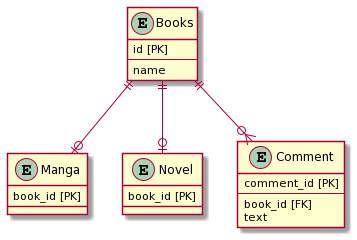

The diagram above was rendered by PlantUML. Its source (embedded in the PNG):
@startuml
entity "Books" as books {
    id [PK]
    --
    name
}

entity "Manga" as manga {
    book_id [PK]
}

entity "Novel" as novel {
    book_id [PK]
}

entity "Comment" as comment {
    comment_id [PK]
    --
    book_id [FK]
    text
}

/'
関係性
------   :1
----||   :1 and only 1
----o|   :0 or 1
-----{   :many
----|{   :1 or more
----o{   :0 or many

entityの位置
ri ...right
le ...left
do ...down
'/
books ||-do-o| manga
books ||-do-o| novel
books ||-do-o{ comment
@enduml